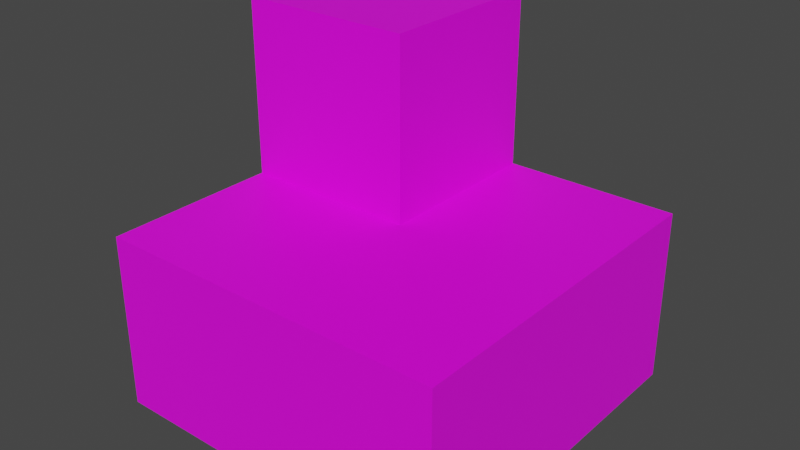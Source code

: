 # Source: stairs_connner.blend  (saved by Blender 3.6.13; exported with 4.5.12 LTS)
import bpy
from mathutils import Matrix  # noqa: F401  (used for matrix-valued properties, if any)

bpy.ops.wm.read_factory_settings(use_empty=True)
scene = bpy.context.scene
scene.name = 'Scene'

# ---- collections
col_collection = bpy.data.collections.new('Collection'); scene.collection.children.link(col_collection)

# ---- images (referenced by path relative to the original .blend; pixels are not part of the script)
import os
ASSET_DIR = os.environ.get("B2B_ASSET_DIR", "")  # directory of the original .blend (textures are referenced by path, not embedded)
HERE = os.path.dirname(os.path.abspath(__file__))  # packed textures are extracted next to this script under _unpacked/

def load_image(name, relpath, width, height, colorspace="sRGB"):
    """Load a texture the original file referenced (path relative to the .blend, or extracted next to this script)."""
    p = next((c for c in (os.path.join(HERE, relpath), os.path.join(ASSET_DIR, relpath)) if relpath and os.path.exists(c)), "")
    if p:
        img = bpy.data.images.load(p, check_existing=True)
        img.name = name
    else:  # same state as the original file: an image datablock whose file is absent (Cycles renders it pink)
        img = bpy.data.images.new(name, width, height)
        img.source = "FILE"
        img.filepath = "//" + (relpath or name)
    img.colorspace_settings.name = colorspace
    return img
img_terrain_png = load_image('terrain.png', 'terrain.png', 1024, 1024, 'sRGB')

# ---- materials (node trees are filled in below, after node groups)
mat_x = bpy.data.materials.new('材质')
mat_x.use_transparent_shadow = False

# ---- material node trees
mat_x.use_nodes = True; mat_x.node_tree.nodes.clear()
_N = mat_x.node_tree.nodes; _L = mat_x.node_tree.links
n0 = _N.new('ShaderNodeBsdfPrincipled'); n0.name = '原理化BSDF'; n0.location = (10, 300)
n0.distribution = 'GGX'
n0.subsurface_method = 'RANDOM_WALK_SKIN'
n0.inputs[3].default_value = 1.45
n0.inputs[27].default_value = (0.0, 0.0, 0.0, 1.0)
n0.inputs[28].default_value = 1.0
n1 = _N.new('ShaderNodeOutputMaterial'); n1.name = '材质输出'; n1.location = (300, 300)
n2 = _N.new('ShaderNodeTexImage'); n2.name = '图像纹理'; n2.location = (-338, 230)
n2.image = img_terrain_png
n2.interpolation = 'Closest'
_L.new(n0.outputs[0], n1.inputs[0])
_L.new(n2.outputs[0], n0.inputs[0])
n1.is_active_output = True

# ---- world
world_world = bpy.data.worlds.new('World'); scene.world = world_world
world_world.use_nodes = True; world_world.node_tree.nodes.clear()
_N = world_world.node_tree.nodes; _L = world_world.node_tree.links
n0 = _N.new('ShaderNodeOutputWorld'); n0.name = 'World Output'; n0.location = (300, 300)
n1 = _N.new('ShaderNodeBackground'); n1.name = 'Background'; n1.location = (10, 300)
n1.inputs[0].default_value = (0.05088, 0.05088, 0.05088, 1.0)
_L.new(n1.outputs[0], n0.inputs[0])
n0.is_active_output = True
world_world.color = (0.05088, 0.05088, 0.05088)
world_world.use_sun_shadow = False
world_world.sun_shadow_jitter_overblur = 0.0

# ---- meshes
me_stairs_nz_cube_013 = bpy.data.meshes.new('Stairs_NZ_Cube.013')
me_stairs_nz_cube_013.from_pydata([(1.0, 0.0, 1.0), (0.0, 0.0, 1.0), (1.0, 0.0, 0.0), (0.0, 1.0, 0.0), (0.0, 0.0, 0.0), (0.0, 1.0, 0.5), (1.0, 0.5, 1.0), (0.0, 0.5, 1.0), (0.0, 0.5, 0.5), (0.5, 1.0, 7.55e-08), (1.0, 0.5, 0.0), (0.5, 0.5, 0.0), (0.5, 0.5, 0.5), (0.5, 1.0, 0.5)], [], [(2, 0, 1, 4), (0, 6, 7, 1), (11, 2, 4), (5, 13, 9, 3), (11, 12, 8, 7, 6, 10), (5, 8, 12, 13), (13, 12, 11, 9), (8, 3, 4), (0, 2, 10, 6), (8, 5, 3), (4, 1, 8), (1, 7, 8), (11, 10, 2), (4, 3, 11), (3, 9, 11)])
_uv = me_stairs_nz_cube_013.uv_layers.new(name='UVMap')
_uv.uv.foreach_set('vector', [0.25, 0.875, 0.3125, 0.875, 0.3125, 0.9375, 0.25, 0.9375, 0.25, 0.875, 0.25, 0.9062, 0.1875, 0.9062, 0.1875, 0.875, 0.2188, 0.9062, 0.1875, 0.875, 0.25, 0.875, 0.25, 0.9062, 0.2812, 0.9062, 0.2812, 0.9375, 0.25, 0.9375, 0.2812, 0.9375, 0.2812, 0.9062, 0.25, 0.9062, 0.25, 0.875, 0.3125, 0.875, 0.3125, 0.9375, 0.1875, 0.9375, 0.1875, 0.9063, 0.2188, 0.9062, 0.2188, 0.9375, 0.2187, 0.9375, 0.2188, 0.9062, 0.25, 0.9062, 0.25, 0.9375, 0.2188, 0.9062, 0.25, 0.9375, 0.25, 0.875, 0.1875, 0.875, 0.25, 0.875, 0.25, 0.9062, 0.1875, 0.9062, 0.2188, 0.9062, 0.2188, 0.9375, 0.25, 0.9375, 0.25, 0.875, 0.1875, 0.875, 0.2188, 0.9062, 0.1875, 0.875, 0.1875, 0.9062, 0.2188, 0.9062, 0.2188, 0.9062, 0.1875, 0.9062, 0.1875, 0.875, 0.25, 0.875, 0.25, 0.9375, 0.2188, 0.9062, 0.25, 0.9375, 0.2188, 0.9375, 0.2188, 0.9062])
me_stairs_nz_cube_013.materials.append(mat_x)
me_stairs_nz_cube_013.update()
me_stairs_nz_cube_013.normals_split_custom_set([tuple(v) for v in zip(*[iter([0.0, -1.0, 0.0, 0.0, -1.0, 0.0, 0.0, -1.0, 0.0, 0.0, -1.0, 0.0, 0.0, 0.0, 1.0, 0.0, 0.0, 1.0, 0.0, 0.0, 1.0, 0.0, 0.0, 1.0, 0.0, 0.0, -1.0, 0.0, 0.0, -1.0, 0.0, 0.0, -1.0, 5.96e-08, 1.0, 0.0, 5.96e-08, 1.0, 0.0, 5.96e-08, 1.0, 0.0, 5.96e-08, 1.0, 0.0, 0.0, 1.0, 0.0, 0.0, 1.0, 0.0, 0.0, 1.0, 0.0, 0.0, 1.0, 0.0, 0.0, 1.0, 0.0, 0.0, 1.0, 0.0, 0.0, -5.96e-08, 1.0, 0.0, -5.96e-08, 1.0, 0.0, -5.96e-08, 1.0, 0.0, -5.96e-08, 1.0, 1.0, 2.782e-08, 0.0, 1.0, 2.782e-08, 0.0, 1.0, 2.782e-08, 0.0, 1.0, 2.782e-08, 0.0, -1.0, 0.0, 0.0, -1.0, 0.0, 0.0, -1.0, 0.0, 0.0, 1.0, 0.0, 0.0, 1.0, 0.0, 0.0, 1.0, 0.0, 0.0, 1.0, 0.0, 0.0, -1.0, 0.0, 0.0, -1.0, 0.0, 0.0, -1.0, 0.0, 0.0, -1.0, 0.0, 0.0, -1.0, 0.0, 0.0, -1.0, 0.0, 0.0, -1.0, 0.0, 0.0, -1.0, 0.0, 0.0, -1.0, 0.0, 0.0, 0.0, 0.0, -1.0, 0.0, 0.0, -1.0, 0.0, 0.0, -1.0, 0.0, 0.0, -1.0, 0.0, 0.0, -1.0, 0.0, 0.0, -1.0, 1.51e-07, 1.51e-07, -1.0, 1.51e-07, 1.51e-07, -1.0, 1.51e-07, 1.51e-07, -1.0])] * 3)])

# ---- objects
ob_stairs_nz_cube_013 = bpy.data.objects.new('Stairs_NZ_Cube.013', me_stairs_nz_cube_013)

# ---- transforms, parenting, visibility, modifiers, constraints
ob_stairs_nz_cube_013.location = (0.0, 0.0, 0.0)
ob_stairs_nz_cube_013.rotation_euler = (1.571, -0.0, 0.0)

# ---- collection membership
col_collection.objects.link(ob_stairs_nz_cube_013)

# ---- scene / render settings (as saved in the file)
scene.frame_start = 1; scene.frame_end = 250; scene.frame_set(1)
scene.render.engine = 'BLENDER_EEVEE_NEXT'
scene.cycles.sampling_pattern = 'TABULATED_SOBOL'
scene.view_settings.view_transform = 'Filmic'
bpy.context.view_layer.update()

# ---- added for rendering (the .blend has no active camera and no usable light): camera, sun
cam_auto = bpy.data.cameras.new('AutoCamera')
cam_auto.lens = 50.0
cam_auto.sensor_width = 36.0
cam_auto.clip_end = 1000.0
ob_auto_camera = bpy.data.objects.new('AutoCamera', cam_auto)
scene.collection.objects.link(ob_auto_camera)
ob_auto_camera.location = (2.10254, -2.42304, 1.78203)
ob_auto_camera.rotation_euler = (1.09748, -7.21219e-08, 0.694738)
scene.camera = ob_auto_camera
light_auto_sun = bpy.data.lights.new('AutoSun', 'SUN')
light_auto_sun.energy = 3.0
light_auto_sun.angle = 0.0523599
ob_auto_sun = bpy.data.objects.new('AutoSun', light_auto_sun)
scene.collection.objects.link(ob_auto_sun)
ob_auto_sun.rotation_euler = (0.872665, 0.174533, 0.523599)
bpy.context.view_layer.update()
